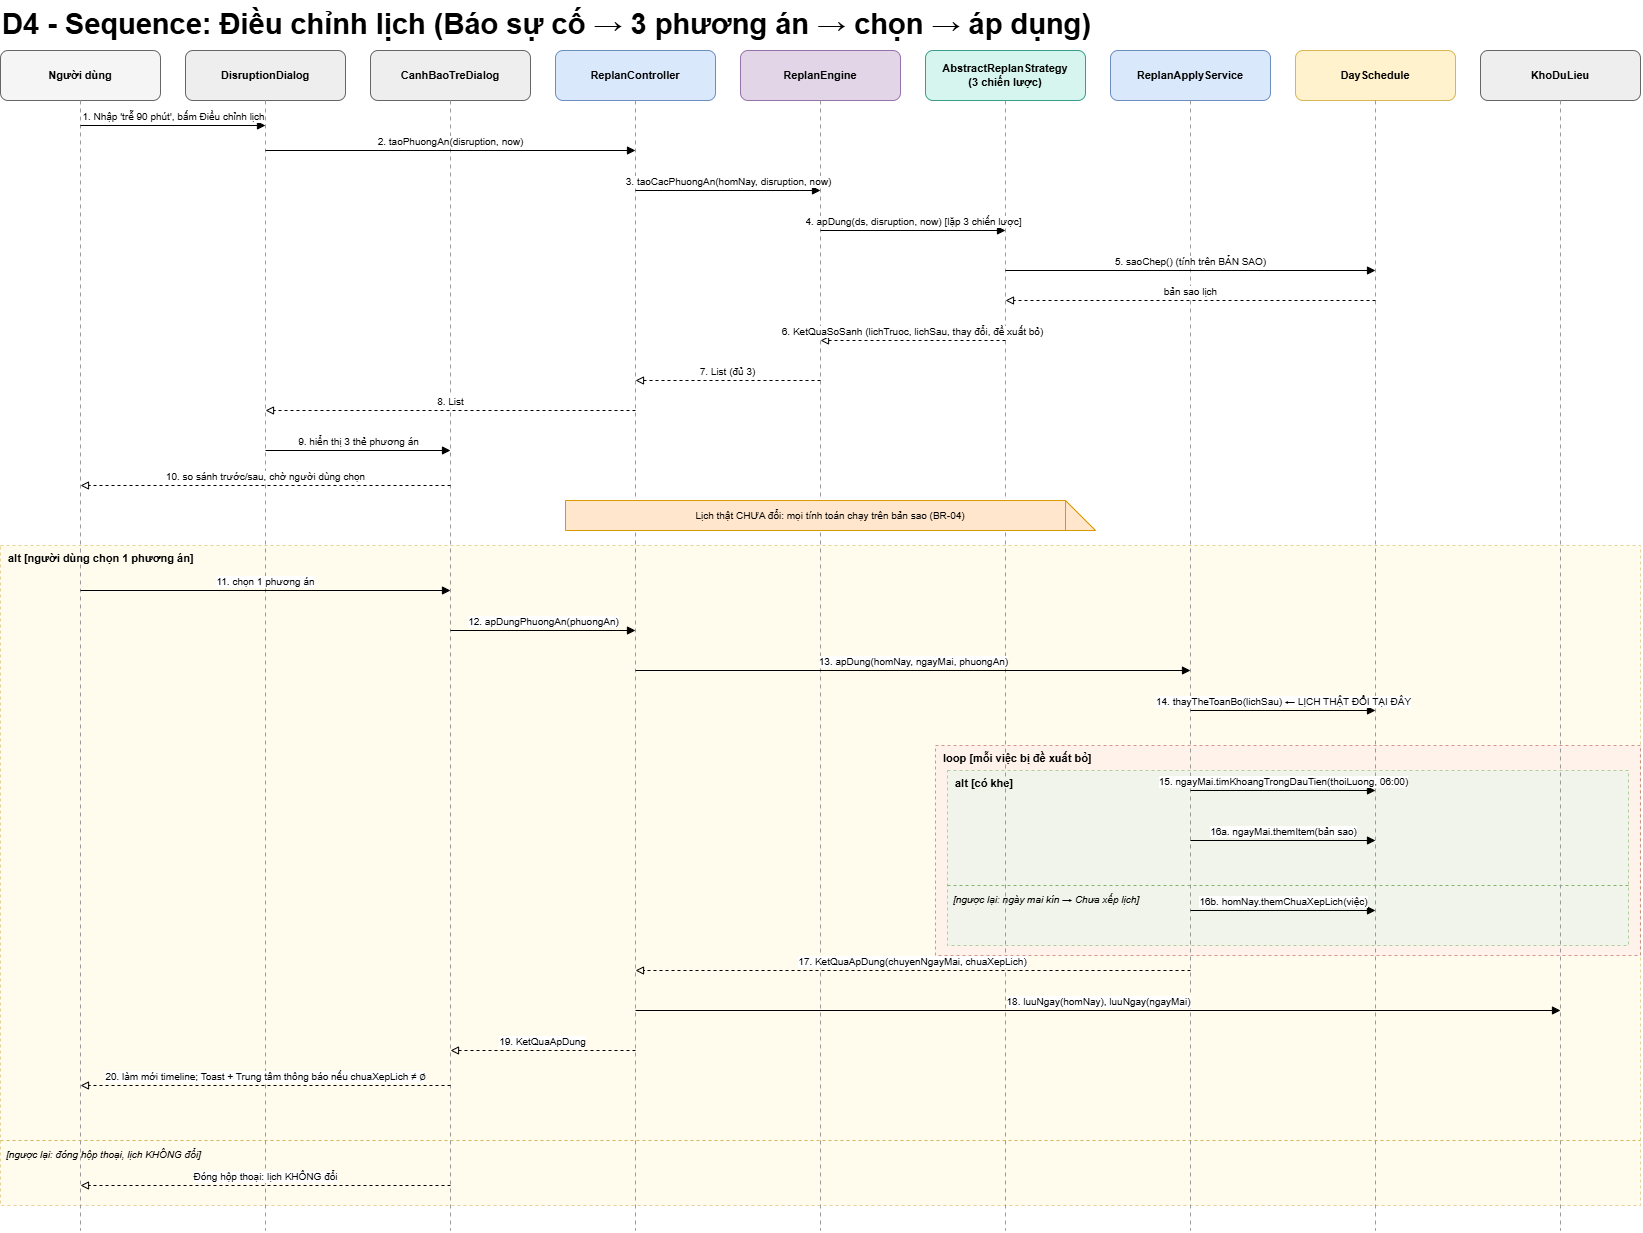

The diagram above was exported from draw.io. Its source (the exported page's mxGraphModel, read from the mxfile embedded in the PNG):
<mxGraphModel dx="2341" dy="1277" grid="1" gridSize="10" guides="1" tooltips="1" connect="1" arrows="1" fold="1" page="1" pageScale="1" pageWidth="1800" pageHeight="1300" math="0" shadow="0">
  <root>
    <mxCell id="0" />
    <mxCell id="1" parent="0" />
    <mxCell id="c1" parent="1" style="text;html=1;fontSize=29;fontStyle=1;align=left;" value="D4 - Sequence: Điều chỉnh lịch (Báo sự cố → 3 phương án → chọn → áp dụng)" vertex="1">
      <mxGeometry height="30" width="1100" x="20" y="10" as="geometry" />
    </mxCell>
    <mxCell id="c2" parent="1" style="rounded=0;html=1;fillColor=#fff8e1;strokeColor=#d6b656;dashed=1;align=left;verticalAlign=top;spacingLeft=6;fontStyle=1;fontSize=11;opacity=60;" value="alt  [người dùng chọn 1 phương án]" vertex="1">
      <mxGeometry height="660" width="1640" x="20" y="555" as="geometry" />
    </mxCell>
    <mxCell id="c3" edge="1" parent="1" style="endArrow=none;dashed=1;strokeColor=#d6b656;">
      <mxGeometry relative="1" as="geometry">
        <mxPoint x="20" y="1150" as="sourcePoint" />
        <mxPoint x="1660" y="1150" as="targetPoint" />
      </mxGeometry>
    </mxCell>
    <mxCell id="c4" parent="1" style="text;html=1;fontSize=10;fontStyle=2;align=left;" value="[ngược lại: đóng hộp thoại, lịch KHÔNG đổi]" vertex="1">
      <mxGeometry height="18" width="240" x="24" y="1152" as="geometry" />
    </mxCell>
    <mxCell id="c5" parent="1" style="rounded=0;html=1;fillColor=#fdecea;strokeColor=#b85450;dashed=1;align=left;verticalAlign=top;spacingLeft=6;fontStyle=1;fontSize=11;opacity=60;" value="loop  [mỗi việc bị đề xuất bỏ]" vertex="1">
      <mxGeometry height="210" width="705" x="955" y="755" as="geometry" />
    </mxCell>
    <mxCell id="c6" parent="1" style="rounded=0;html=1;fillColor=#e8f5e9;strokeColor=#82b366;dashed=1;align=left;verticalAlign=top;spacingLeft=6;fontStyle=1;fontSize=11;opacity=60;" value="alt  [có khe]" vertex="1">
      <mxGeometry height="175" width="681" x="967" y="780" as="geometry" />
    </mxCell>
    <mxCell id="c7" edge="1" parent="1" style="endArrow=none;dashed=1;strokeColor=#82b366;">
      <mxGeometry relative="1" as="geometry">
        <mxPoint x="967" y="895" as="sourcePoint" />
        <mxPoint x="1648" y="895" as="targetPoint" />
      </mxGeometry>
    </mxCell>
    <mxCell id="c8" parent="1" style="text;html=1;fontSize=10;fontStyle=2;align=left;" value="[ngược lại: ngày mai kín → Chưa xếp lịch]" vertex="1">
      <mxGeometry height="18" width="240" x="971" y="897" as="geometry" />
    </mxCell>
    <mxCell id="c9" parent="1" style="rounded=1;whiteSpace=wrap;html=1;fillColor=#f5f5f5;strokeColor=#666666;fontStyle=1;fontSize=11;" value="Người dùng" vertex="1">
      <mxGeometry height="50" width="160" x="20" y="60" as="geometry" />
    </mxCell>
    <mxCell id="c10" edge="1" parent="1" style="endArrow=none;dashed=1;dashPattern=4 4;strokeColor=#999999;">
      <mxGeometry relative="1" as="geometry">
        <mxPoint x="100" y="110" as="sourcePoint" />
        <mxPoint x="100" y="1240" as="targetPoint" />
      </mxGeometry>
    </mxCell>
    <mxCell id="c11" parent="1" style="rounded=1;whiteSpace=wrap;html=1;fillColor=#eeeeee;strokeColor=#666666;fontStyle=1;fontSize=11;" value="DisruptionDialog" vertex="1">
      <mxGeometry height="50" width="160" x="205" y="60" as="geometry" />
    </mxCell>
    <mxCell id="c12" edge="1" parent="1" style="endArrow=none;dashed=1;dashPattern=4 4;strokeColor=#999999;">
      <mxGeometry relative="1" as="geometry">
        <mxPoint x="285" y="110" as="sourcePoint" />
        <mxPoint x="285" y="1240" as="targetPoint" />
      </mxGeometry>
    </mxCell>
    <mxCell id="c13" parent="1" style="rounded=1;whiteSpace=wrap;html=1;fillColor=#eeeeee;strokeColor=#666666;fontStyle=1;fontSize=11;" value="CanhBaoTreDialog" vertex="1">
      <mxGeometry height="50" width="160" x="390" y="60" as="geometry" />
    </mxCell>
    <mxCell id="c14" edge="1" parent="1" style="endArrow=none;dashed=1;dashPattern=4 4;strokeColor=#999999;">
      <mxGeometry relative="1" as="geometry">
        <mxPoint x="470" y="110" as="sourcePoint" />
        <mxPoint x="470" y="1240" as="targetPoint" />
      </mxGeometry>
    </mxCell>
    <mxCell id="c15" parent="1" style="rounded=1;whiteSpace=wrap;html=1;fillColor=#dae8fc;strokeColor=#6c8ebf;fontStyle=1;fontSize=11;" value="ReplanController" vertex="1">
      <mxGeometry height="50" width="160" x="575" y="60" as="geometry" />
    </mxCell>
    <mxCell id="c16" edge="1" parent="1" style="endArrow=none;dashed=1;dashPattern=4 4;strokeColor=#999999;">
      <mxGeometry relative="1" as="geometry">
        <mxPoint x="655" y="110" as="sourcePoint" />
        <mxPoint x="655" y="1240" as="targetPoint" />
      </mxGeometry>
    </mxCell>
    <mxCell id="c17" parent="1" style="rounded=1;whiteSpace=wrap;html=1;fillColor=#e1d5e7;strokeColor=#9673a6;fontStyle=1;fontSize=11;" value="ReplanEngine" vertex="1">
      <mxGeometry height="50" width="160" x="760" y="60" as="geometry" />
    </mxCell>
    <mxCell id="c18" edge="1" parent="1" style="endArrow=none;dashed=1;dashPattern=4 4;strokeColor=#999999;">
      <mxGeometry relative="1" as="geometry">
        <mxPoint x="840" y="110" as="sourcePoint" />
        <mxPoint x="840" y="1240" as="targetPoint" />
      </mxGeometry>
    </mxCell>
    <mxCell id="c19" parent="1" style="rounded=1;whiteSpace=wrap;html=1;fillColor=#d5f5ee;strokeColor=#3a9d8a;fontStyle=1;fontSize=11;" value="AbstractReplanStrategy&lt;br&gt;(3 chiến lược)" vertex="1">
      <mxGeometry height="50" width="160" x="945" y="60" as="geometry" />
    </mxCell>
    <mxCell id="c20" edge="1" parent="1" style="endArrow=none;dashed=1;dashPattern=4 4;strokeColor=#999999;">
      <mxGeometry relative="1" as="geometry">
        <mxPoint x="1025" y="110" as="sourcePoint" />
        <mxPoint x="1025" y="1240" as="targetPoint" />
      </mxGeometry>
    </mxCell>
    <mxCell id="c21" parent="1" style="rounded=1;whiteSpace=wrap;html=1;fillColor=#dae8fc;strokeColor=#6c8ebf;fontStyle=1;fontSize=11;" value="ReplanApplyService" vertex="1">
      <mxGeometry height="50" width="160" x="1130" y="60" as="geometry" />
    </mxCell>
    <mxCell id="c22" edge="1" parent="1" style="endArrow=none;dashed=1;dashPattern=4 4;strokeColor=#999999;">
      <mxGeometry relative="1" as="geometry">
        <mxPoint x="1210" y="110" as="sourcePoint" />
        <mxPoint x="1210" y="1240" as="targetPoint" />
      </mxGeometry>
    </mxCell>
    <mxCell id="c23" parent="1" style="rounded=1;whiteSpace=wrap;html=1;fillColor=#fff2cc;strokeColor=#d6b656;fontStyle=1;fontSize=11;" value="DaySchedule" vertex="1">
      <mxGeometry height="50" width="160" x="1315" y="60" as="geometry" />
    </mxCell>
    <mxCell id="c24" edge="1" parent="1" style="endArrow=none;dashed=1;dashPattern=4 4;strokeColor=#999999;">
      <mxGeometry relative="1" as="geometry">
        <mxPoint x="1395" y="110" as="sourcePoint" />
        <mxPoint x="1395" y="1240" as="targetPoint" />
      </mxGeometry>
    </mxCell>
    <mxCell id="c25" parent="1" style="rounded=1;whiteSpace=wrap;html=1;fillColor=#eeeeee;strokeColor=#666666;fontStyle=1;fontSize=11;" value="KhoDuLieu" vertex="1">
      <mxGeometry height="50" width="160" x="1500" y="60" as="geometry" />
    </mxCell>
    <mxCell id="c26" edge="1" parent="1" style="endArrow=none;dashed=1;dashPattern=4 4;strokeColor=#999999;">
      <mxGeometry relative="1" as="geometry">
        <mxPoint x="1580" y="110" as="sourcePoint" />
        <mxPoint x="1580" y="1240" as="targetPoint" />
      </mxGeometry>
    </mxCell>
    <mxCell id="c27" edge="1" parent="1" style="endArrow=block;endFill=1;html=1;fontSize=10;labelBackgroundColor=#ffffff;verticalAlign=bottom;" value="1. Nhập 'trễ 90 phút', bấm Điều chỉnh lịch">
      <mxGeometry relative="1" as="geometry">
        <mxPoint x="100" y="135" as="sourcePoint" />
        <mxPoint x="285" y="135" as="targetPoint" />
      </mxGeometry>
    </mxCell>
    <mxCell id="c28" edge="1" parent="1" style="endArrow=block;endFill=1;html=1;fontSize=10;labelBackgroundColor=#ffffff;verticalAlign=bottom;" value="2. taoPhuongAn(disruption, now)">
      <mxGeometry relative="1" as="geometry">
        <mxPoint x="285" y="160" as="sourcePoint" />
        <mxPoint x="655" y="160" as="targetPoint" />
      </mxGeometry>
    </mxCell>
    <mxCell id="c29" edge="1" parent="1" style="endArrow=block;endFill=1;html=1;fontSize=10;labelBackgroundColor=#ffffff;verticalAlign=bottom;" value="3. taoCacPhuongAn(homNay, disruption, now)">
      <mxGeometry relative="1" as="geometry">
        <mxPoint x="655" y="200" as="sourcePoint" />
        <mxPoint x="840" y="200" as="targetPoint" />
      </mxGeometry>
    </mxCell>
    <mxCell id="c30" edge="1" parent="1" style="endArrow=block;endFill=1;html=1;fontSize=10;labelBackgroundColor=#ffffff;verticalAlign=bottom;" value="4. apDung(ds, disruption, now)  [lặp 3 chiến lược]">
      <mxGeometry relative="1" as="geometry">
        <mxPoint x="840" y="240" as="sourcePoint" />
        <mxPoint x="1025" y="240" as="targetPoint" />
      </mxGeometry>
    </mxCell>
    <mxCell id="c31" edge="1" parent="1" style="endArrow=block;endFill=1;html=1;fontSize=10;labelBackgroundColor=#ffffff;verticalAlign=bottom;" value="5. saoChep()  (tính trên BẢN SAO)">
      <mxGeometry relative="1" as="geometry">
        <mxPoint x="1025" y="280" as="sourcePoint" />
        <mxPoint x="1395" y="280" as="targetPoint" />
      </mxGeometry>
    </mxCell>
    <mxCell id="c32" edge="1" parent="1" style="endArrow=block;endFill=0;dashed=1;html=1;fontSize=10;labelBackgroundColor=#ffffff;verticalAlign=bottom;" value="bản sao lịch">
      <mxGeometry relative="1" as="geometry">
        <mxPoint x="1395" y="310" as="sourcePoint" />
        <mxPoint x="1025" y="310" as="targetPoint" />
      </mxGeometry>
    </mxCell>
    <mxCell id="c33" edge="1" parent="1" style="endArrow=block;endFill=0;dashed=1;html=1;fontSize=10;labelBackgroundColor=#ffffff;verticalAlign=bottom;" value="6. KetQuaSoSanh (lichTruoc, lichSau, thay đổi, đề xuất bỏ)">
      <mxGeometry relative="1" as="geometry">
        <mxPoint x="1025" y="350" as="sourcePoint" />
        <mxPoint x="840" y="350" as="targetPoint" />
      </mxGeometry>
    </mxCell>
    <mxCell id="c34" edge="1" parent="1" style="endArrow=block;endFill=0;dashed=1;html=1;fontSize=10;labelBackgroundColor=#ffffff;verticalAlign=bottom;" value="7. List&lt;PhuongAn&gt; (đủ 3)">
      <mxGeometry relative="1" as="geometry">
        <mxPoint x="840" y="390" as="sourcePoint" />
        <mxPoint x="655" y="390" as="targetPoint" />
      </mxGeometry>
    </mxCell>
    <mxCell id="c35" edge="1" parent="1" style="endArrow=block;endFill=0;dashed=1;html=1;fontSize=10;labelBackgroundColor=#ffffff;verticalAlign=bottom;" value="8. List&lt;PhuongAn&gt;">
      <mxGeometry relative="1" as="geometry">
        <mxPoint x="655" y="420" as="sourcePoint" />
        <mxPoint x="285" y="420" as="targetPoint" />
      </mxGeometry>
    </mxCell>
    <mxCell id="c36" edge="1" parent="1" style="endArrow=block;endFill=1;html=1;fontSize=10;labelBackgroundColor=#ffffff;verticalAlign=bottom;" value="9. hiển thị 3 thẻ phương án">
      <mxGeometry relative="1" as="geometry">
        <mxPoint x="285" y="460" as="sourcePoint" />
        <mxPoint x="470" y="460" as="targetPoint" />
      </mxGeometry>
    </mxCell>
    <mxCell id="c37" edge="1" parent="1" style="endArrow=block;endFill=0;dashed=1;html=1;fontSize=10;labelBackgroundColor=#ffffff;verticalAlign=bottom;" value="10. so sánh trước/sau, chờ người dùng chọn">
      <mxGeometry relative="1" as="geometry">
        <mxPoint x="470" y="495" as="sourcePoint" />
        <mxPoint x="100" y="495" as="targetPoint" />
      </mxGeometry>
    </mxCell>
    <mxCell id="c38" edge="1" parent="1" style="endArrow=block;endFill=1;html=1;fontSize=10;labelBackgroundColor=#ffffff;verticalAlign=bottom;" value="11. chọn 1 phương án">
      <mxGeometry relative="1" as="geometry">
        <mxPoint x="100" y="600" as="sourcePoint" />
        <mxPoint x="470" y="600" as="targetPoint" />
      </mxGeometry>
    </mxCell>
    <mxCell id="c39" edge="1" parent="1" style="endArrow=block;endFill=1;html=1;fontSize=10;labelBackgroundColor=#ffffff;verticalAlign=bottom;" value="12. apDungPhuongAn(phuongAn)">
      <mxGeometry relative="1" as="geometry">
        <mxPoint x="470" y="640" as="sourcePoint" />
        <mxPoint x="655" y="640" as="targetPoint" />
      </mxGeometry>
    </mxCell>
    <mxCell id="c40" edge="1" parent="1" style="endArrow=block;endFill=1;html=1;fontSize=10;labelBackgroundColor=#ffffff;verticalAlign=bottom;" value="13. apDung(homNay, ngayMai, phuongAn)">
      <mxGeometry relative="1" as="geometry">
        <mxPoint x="655" y="680" as="sourcePoint" />
        <mxPoint x="1210" y="680" as="targetPoint" />
      </mxGeometry>
    </mxCell>
    <mxCell id="c41" edge="1" parent="1" style="endArrow=block;endFill=1;html=1;fontSize=10;labelBackgroundColor=#ffffff;verticalAlign=bottom;" value="14. thayTheToanBo(lichSau)  ← LỊCH THẬT ĐỔI TẠI ĐÂY">
      <mxGeometry relative="1" as="geometry">
        <mxPoint x="1210" y="720" as="sourcePoint" />
        <mxPoint x="1395" y="720" as="targetPoint" />
      </mxGeometry>
    </mxCell>
    <mxCell id="c42" edge="1" parent="1" style="endArrow=block;endFill=1;html=1;fontSize=10;labelBackgroundColor=#ffffff;verticalAlign=bottom;" value="15. ngayMai.timKhoangTrongDauTien(thoiLuong, 06:00)">
      <mxGeometry relative="1" as="geometry">
        <mxPoint x="1210" y="800" as="sourcePoint" />
        <mxPoint x="1395" y="800" as="targetPoint" />
      </mxGeometry>
    </mxCell>
    <mxCell id="c43" edge="1" parent="1" style="endArrow=block;endFill=1;html=1;fontSize=10;labelBackgroundColor=#ffffff;verticalAlign=bottom;" value="16a. ngayMai.themItem(bản sao)">
      <mxGeometry relative="1" as="geometry">
        <mxPoint x="1210" y="850" as="sourcePoint" />
        <mxPoint x="1395" y="850" as="targetPoint" />
      </mxGeometry>
    </mxCell>
    <mxCell id="c44" edge="1" parent="1" style="endArrow=block;endFill=1;html=1;fontSize=10;labelBackgroundColor=#ffffff;verticalAlign=bottom;" value="16b. homNay.themChuaXepLich(việc)">
      <mxGeometry relative="1" as="geometry">
        <mxPoint x="1210" y="920" as="sourcePoint" />
        <mxPoint x="1395" y="920" as="targetPoint" />
      </mxGeometry>
    </mxCell>
    <mxCell id="c45" edge="1" parent="1" style="endArrow=block;endFill=0;dashed=1;html=1;fontSize=10;labelBackgroundColor=#ffffff;verticalAlign=bottom;" value="17. KetQuaApDung(chuyenNgayMai, chuaXepLich)">
      <mxGeometry relative="1" as="geometry">
        <mxPoint x="1210" y="980" as="sourcePoint" />
        <mxPoint x="655" y="980" as="targetPoint" />
      </mxGeometry>
    </mxCell>
    <mxCell id="c46" edge="1" parent="1" style="endArrow=block;endFill=1;html=1;fontSize=10;labelBackgroundColor=#ffffff;verticalAlign=bottom;" value="18. luuNgay(homNay), luuNgay(ngayMai)">
      <mxGeometry relative="1" as="geometry">
        <mxPoint x="655" y="1020" as="sourcePoint" />
        <mxPoint x="1580" y="1020" as="targetPoint" />
      </mxGeometry>
    </mxCell>
    <mxCell id="c47" edge="1" parent="1" style="endArrow=block;endFill=0;dashed=1;html=1;fontSize=10;labelBackgroundColor=#ffffff;verticalAlign=bottom;" value="19. KetQuaApDung">
      <mxGeometry relative="1" as="geometry">
        <mxPoint x="655" y="1060" as="sourcePoint" />
        <mxPoint x="470" y="1060" as="targetPoint" />
      </mxGeometry>
    </mxCell>
    <mxCell id="c48" edge="1" parent="1" style="endArrow=block;endFill=0;dashed=1;html=1;fontSize=10;labelBackgroundColor=#ffffff;verticalAlign=bottom;" value="20. làm mới timeline; Toast + Trung tâm thông báo nếu chuaXepLich ≠ ∅">
      <mxGeometry relative="1" as="geometry">
        <mxPoint x="470" y="1095" as="sourcePoint" />
        <mxPoint x="100" y="1095" as="targetPoint" />
      </mxGeometry>
    </mxCell>
    <mxCell id="c49" edge="1" parent="1" style="endArrow=block;endFill=0;dashed=1;html=1;fontSize=10;labelBackgroundColor=#ffffff;verticalAlign=bottom;" value="Đóng hộp thoại: lịch KHÔNG đổi">
      <mxGeometry relative="1" as="geometry">
        <mxPoint x="470" y="1195" as="sourcePoint" />
        <mxPoint x="100" y="1195" as="targetPoint" />
      </mxGeometry>
    </mxCell>
    <mxCell id="c50" parent="1" style="shape=note;whiteSpace=wrap;html=1;fillColor=#ffe6cc;strokeColor=#d79b00;fontSize=10;" value="Lịch thật CHƯA đổi: mọi tính toán chạy trên bản sao (BR-04)" vertex="1">
      <mxGeometry height="30" width="530" x="585" y="510" as="geometry" />
    </mxCell>
  </root>
</mxGraphModel>